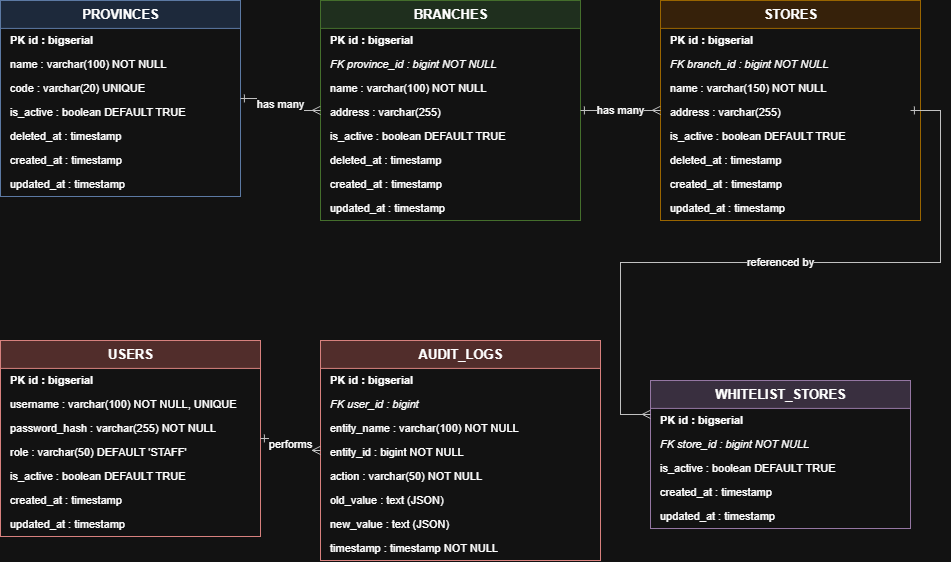

The diagram above was exported from draw.io. Its source (the exported page's mxGraphModel, read from the mxfile embedded in the PNG):
<mxGraphModel dx="1106" dy="596" grid="1" gridSize="10" guides="1" tooltips="1" connect="1" arrows="1" fold="1" page="1" pageScale="1" pageWidth="827" pageHeight="1169" math="0" shadow="0">
  <root>
    <mxCell id="0" />
    <mxCell id="1" parent="0" />
    <mxCell id="zOEp8rz9PLCJ__QLLgqY-1" parent="1" style="swimlane;html=1;startSize=28;horizontal=1;fillColor=#dae8fc;strokeColor=#6c8ebf;fontStyle=1;fontSize=13;align=center;verticalAlign=middle;rounded=0;collapsible=0;" value="PROVINCES" vertex="1">
      <mxGeometry height="196" width="240" x="240" y="680" as="geometry" />
    </mxCell>
    <mxCell id="zOEp8rz9PLCJ__QLLgqY-2" parent="zOEp8rz9PLCJ__QLLgqY-1" style="text;html=1;align=left;verticalAlign=middle;spacingLeft=8;fontStyle=1;fontSize=11;strokeColor=none;fillColor=none;" value="PK  id : bigserial" vertex="1">
      <mxGeometry height="24" width="240" y="28" as="geometry" />
    </mxCell>
    <mxCell id="zOEp8rz9PLCJ__QLLgqY-3" parent="zOEp8rz9PLCJ__QLLgqY-1" style="text;html=1;align=left;verticalAlign=middle;spacingLeft=8;fontSize=11;strokeColor=none;fillColor=none;" value="      name : varchar(100)  NOT NULL" vertex="1">
      <mxGeometry height="24" width="240" y="52" as="geometry" />
    </mxCell>
    <mxCell id="zOEp8rz9PLCJ__QLLgqY-4" parent="zOEp8rz9PLCJ__QLLgqY-1" style="text;html=1;align=left;verticalAlign=middle;spacingLeft=8;fontSize=11;strokeColor=none;fillColor=none;" value="      code : varchar(20)  UNIQUE" vertex="1">
      <mxGeometry height="24" width="240" y="76" as="geometry" />
    </mxCell>
    <mxCell id="zOEp8rz9PLCJ__QLLgqY-5" parent="zOEp8rz9PLCJ__QLLgqY-1" style="text;html=1;align=left;verticalAlign=middle;spacingLeft=8;fontSize=11;strokeColor=none;fillColor=none;" value="      is_active : boolean  DEFAULT TRUE" vertex="1">
      <mxGeometry height="24" width="240" y="100" as="geometry" />
    </mxCell>
    <mxCell id="zOEp8rz9PLCJ__QLLgqY-6" parent="zOEp8rz9PLCJ__QLLgqY-1" style="text;html=1;align=left;verticalAlign=middle;spacingLeft=8;fontSize=11;strokeColor=none;fillColor=none;" value="      deleted_at : timestamp" vertex="1">
      <mxGeometry height="24" width="240" y="124" as="geometry" />
    </mxCell>
    <mxCell id="zOEp8rz9PLCJ__QLLgqY-7" parent="zOEp8rz9PLCJ__QLLgqY-1" style="text;html=1;align=left;verticalAlign=middle;spacingLeft=8;fontSize=11;strokeColor=none;fillColor=none;" value="      created_at : timestamp" vertex="1">
      <mxGeometry height="24" width="240" y="148" as="geometry" />
    </mxCell>
    <mxCell id="zOEp8rz9PLCJ__QLLgqY-8" parent="zOEp8rz9PLCJ__QLLgqY-1" style="text;html=1;align=left;verticalAlign=middle;spacingLeft=8;fontSize=11;strokeColor=none;fillColor=none;" value="      updated_at : timestamp" vertex="1">
      <mxGeometry height="24" width="240" y="172" as="geometry" />
    </mxCell>
    <mxCell id="zOEp8rz9PLCJ__QLLgqY-9" parent="1" style="swimlane;html=1;startSize=28;horizontal=1;fillColor=#d5e8d4;strokeColor=#82b366;fontStyle=1;fontSize=13;align=center;verticalAlign=middle;rounded=0;collapsible=0;" value="BRANCHES" vertex="1">
      <mxGeometry height="220" width="260" x="560" y="680" as="geometry" />
    </mxCell>
    <mxCell id="zOEp8rz9PLCJ__QLLgqY-10" parent="zOEp8rz9PLCJ__QLLgqY-9" style="text;html=1;align=left;verticalAlign=middle;spacingLeft=8;fontStyle=1;fontSize=11;strokeColor=none;fillColor=none;" value="PK  id : bigserial" vertex="1">
      <mxGeometry height="24" width="260" y="28" as="geometry" />
    </mxCell>
    <mxCell id="zOEp8rz9PLCJ__QLLgqY-11" parent="zOEp8rz9PLCJ__QLLgqY-9" style="text;html=1;align=left;verticalAlign=middle;spacingLeft=8;fontStyle=2;fontSize=11;strokeColor=none;fillColor=none;" value="FK  province_id : bigint  NOT NULL" vertex="1">
      <mxGeometry height="24" width="260" y="52" as="geometry" />
    </mxCell>
    <mxCell id="zOEp8rz9PLCJ__QLLgqY-12" parent="zOEp8rz9PLCJ__QLLgqY-9" style="text;html=1;align=left;verticalAlign=middle;spacingLeft=8;fontSize=11;strokeColor=none;fillColor=none;" value="      name : varchar(100)  NOT NULL" vertex="1">
      <mxGeometry height="24" width="260" y="76" as="geometry" />
    </mxCell>
    <mxCell id="zOEp8rz9PLCJ__QLLgqY-13" parent="zOEp8rz9PLCJ__QLLgqY-9" style="text;html=1;align=left;verticalAlign=middle;spacingLeft=8;fontSize=11;strokeColor=none;fillColor=none;" value="      address : varchar(255)" vertex="1">
      <mxGeometry height="24" width="260" y="100" as="geometry" />
    </mxCell>
    <mxCell id="zOEp8rz9PLCJ__QLLgqY-14" parent="zOEp8rz9PLCJ__QLLgqY-9" style="text;html=1;align=left;verticalAlign=middle;spacingLeft=8;fontSize=11;strokeColor=none;fillColor=none;" value="      is_active : boolean  DEFAULT TRUE" vertex="1">
      <mxGeometry height="24" width="260" y="124" as="geometry" />
    </mxCell>
    <mxCell id="zOEp8rz9PLCJ__QLLgqY-15" parent="zOEp8rz9PLCJ__QLLgqY-9" style="text;html=1;align=left;verticalAlign=middle;spacingLeft=8;fontSize=11;strokeColor=none;fillColor=none;" value="      deleted_at : timestamp" vertex="1">
      <mxGeometry height="24" width="260" y="148" as="geometry" />
    </mxCell>
    <mxCell id="zOEp8rz9PLCJ__QLLgqY-16" parent="zOEp8rz9PLCJ__QLLgqY-9" style="text;html=1;align=left;verticalAlign=middle;spacingLeft=8;fontSize=11;strokeColor=none;fillColor=none;" value="      created_at : timestamp" vertex="1">
      <mxGeometry height="24" width="260" y="172" as="geometry" />
    </mxCell>
    <mxCell id="zOEp8rz9PLCJ__QLLgqY-17" parent="zOEp8rz9PLCJ__QLLgqY-9" style="text;html=1;align=left;verticalAlign=middle;spacingLeft=8;fontSize=11;strokeColor=none;fillColor=none;" value="      updated_at : timestamp" vertex="1">
      <mxGeometry height="24" width="260" y="196" as="geometry" />
    </mxCell>
    <mxCell id="zOEp8rz9PLCJ__QLLgqY-18" parent="1" style="swimlane;html=1;startSize=28;horizontal=1;fillColor=#ffe6cc;strokeColor=#d79b00;fontStyle=1;fontSize=13;align=center;verticalAlign=middle;rounded=0;collapsible=0;" value="STORES" vertex="1">
      <mxGeometry height="220" width="260" x="900" y="680" as="geometry" />
    </mxCell>
    <mxCell id="zOEp8rz9PLCJ__QLLgqY-19" parent="zOEp8rz9PLCJ__QLLgqY-18" style="text;html=1;align=left;verticalAlign=middle;spacingLeft=8;fontStyle=1;fontSize=11;strokeColor=none;fillColor=none;" value="PK  id : bigserial" vertex="1">
      <mxGeometry height="24" width="260" y="28" as="geometry" />
    </mxCell>
    <mxCell id="zOEp8rz9PLCJ__QLLgqY-20" parent="zOEp8rz9PLCJ__QLLgqY-18" style="text;html=1;align=left;verticalAlign=middle;spacingLeft=8;fontStyle=2;fontSize=11;strokeColor=none;fillColor=none;" value="FK  branch_id : bigint  NOT NULL" vertex="1">
      <mxGeometry height="24" width="260" y="52" as="geometry" />
    </mxCell>
    <mxCell id="zOEp8rz9PLCJ__QLLgqY-21" parent="zOEp8rz9PLCJ__QLLgqY-18" style="text;html=1;align=left;verticalAlign=middle;spacingLeft=8;fontSize=11;strokeColor=none;fillColor=none;" value="      name : varchar(150)  NOT NULL" vertex="1">
      <mxGeometry height="24" width="260" y="76" as="geometry" />
    </mxCell>
    <mxCell id="zOEp8rz9PLCJ__QLLgqY-22" parent="zOEp8rz9PLCJ__QLLgqY-18" style="text;html=1;align=left;verticalAlign=middle;spacingLeft=8;fontSize=11;strokeColor=none;fillColor=none;" value="      address : varchar(255)" vertex="1">
      <mxGeometry height="24" width="260" y="100" as="geometry" />
    </mxCell>
    <mxCell id="zOEp8rz9PLCJ__QLLgqY-23" parent="zOEp8rz9PLCJ__QLLgqY-18" style="text;html=1;align=left;verticalAlign=middle;spacingLeft=8;fontSize=11;strokeColor=none;fillColor=none;" value="      is_active : boolean  DEFAULT TRUE" vertex="1">
      <mxGeometry height="24" width="260" y="124" as="geometry" />
    </mxCell>
    <mxCell id="zOEp8rz9PLCJ__QLLgqY-24" parent="zOEp8rz9PLCJ__QLLgqY-18" style="text;html=1;align=left;verticalAlign=middle;spacingLeft=8;fontSize=11;strokeColor=none;fillColor=none;" value="      deleted_at : timestamp" vertex="1">
      <mxGeometry height="24" width="260" y="148" as="geometry" />
    </mxCell>
    <mxCell id="zOEp8rz9PLCJ__QLLgqY-25" parent="zOEp8rz9PLCJ__QLLgqY-18" style="text;html=1;align=left;verticalAlign=middle;spacingLeft=8;fontSize=11;strokeColor=none;fillColor=none;" value="      created_at : timestamp" vertex="1">
      <mxGeometry height="24" width="260" y="172" as="geometry" />
    </mxCell>
    <mxCell id="zOEp8rz9PLCJ__QLLgqY-26" parent="zOEp8rz9PLCJ__QLLgqY-18" style="text;html=1;align=left;verticalAlign=middle;spacingLeft=8;fontSize=11;strokeColor=none;fillColor=none;" value="      updated_at : timestamp" vertex="1">
      <mxGeometry height="24" width="260" y="196" as="geometry" />
    </mxCell>
    <mxCell id="zOEp8rz9PLCJ__QLLgqY-27" parent="1" style="swimlane;html=1;startSize=28;horizontal=1;fillColor=#f8cecc;strokeColor=#b85450;fontStyle=1;fontSize=13;align=center;verticalAlign=middle;rounded=0;collapsible=0;" value="USERS" vertex="1">
      <mxGeometry height="196" width="260" x="240" y="1020" as="geometry" />
    </mxCell>
    <mxCell id="zOEp8rz9PLCJ__QLLgqY-28" parent="zOEp8rz9PLCJ__QLLgqY-27" style="text;html=1;align=left;verticalAlign=middle;spacingLeft=8;fontStyle=1;fontSize=11;strokeColor=none;fillColor=none;" value="PK  id : bigserial" vertex="1">
      <mxGeometry height="24" width="260" y="28" as="geometry" />
    </mxCell>
    <mxCell id="zOEp8rz9PLCJ__QLLgqY-29" parent="zOEp8rz9PLCJ__QLLgqY-27" style="text;html=1;align=left;verticalAlign=middle;spacingLeft=8;fontSize=11;strokeColor=none;fillColor=none;" value="      username : varchar(100)  NOT NULL, UNIQUE" vertex="1">
      <mxGeometry height="24" width="260" y="52" as="geometry" />
    </mxCell>
    <mxCell id="zOEp8rz9PLCJ__QLLgqY-30" parent="zOEp8rz9PLCJ__QLLgqY-27" style="text;html=1;align=left;verticalAlign=middle;spacingLeft=8;fontSize=11;strokeColor=none;fillColor=none;" value="      password_hash : varchar(255)  NOT NULL" vertex="1">
      <mxGeometry height="24" width="260" y="76" as="geometry" />
    </mxCell>
    <mxCell id="zOEp8rz9PLCJ__QLLgqY-31" parent="zOEp8rz9PLCJ__QLLgqY-27" style="text;html=1;align=left;verticalAlign=middle;spacingLeft=8;fontSize=11;strokeColor=none;fillColor=none;" value="      role : varchar(50)  DEFAULT 'STAFF'" vertex="1">
      <mxGeometry height="24" width="260" y="100" as="geometry" />
    </mxCell>
    <mxCell id="zOEp8rz9PLCJ__QLLgqY-32" parent="zOEp8rz9PLCJ__QLLgqY-27" style="text;html=1;align=left;verticalAlign=middle;spacingLeft=8;fontSize=11;strokeColor=none;fillColor=none;" value="      is_active : boolean  DEFAULT TRUE" vertex="1">
      <mxGeometry height="24" width="260" y="124" as="geometry" />
    </mxCell>
    <mxCell id="zOEp8rz9PLCJ__QLLgqY-33" parent="zOEp8rz9PLCJ__QLLgqY-27" style="text;html=1;align=left;verticalAlign=middle;spacingLeft=8;fontSize=11;strokeColor=none;fillColor=none;" value="      created_at : timestamp" vertex="1">
      <mxGeometry height="24" width="260" y="148" as="geometry" />
    </mxCell>
    <mxCell id="zOEp8rz9PLCJ__QLLgqY-34" parent="zOEp8rz9PLCJ__QLLgqY-27" style="text;html=1;align=left;verticalAlign=middle;spacingLeft=8;fontSize=11;strokeColor=none;fillColor=none;" value="      updated_at : timestamp" vertex="1">
      <mxGeometry height="24" width="260" y="172" as="geometry" />
    </mxCell>
    <mxCell id="zOEp8rz9PLCJ__QLLgqY-35" parent="1" style="swimlane;html=1;startSize=28;horizontal=1;fillColor=#f8cecc;strokeColor=#b85450;fontStyle=1;fontSize=13;align=center;verticalAlign=middle;rounded=0;collapsible=0;" value="AUDIT_LOGS" vertex="1">
      <mxGeometry height="220" width="280" x="560" y="1020" as="geometry" />
    </mxCell>
    <mxCell id="zOEp8rz9PLCJ__QLLgqY-36" parent="zOEp8rz9PLCJ__QLLgqY-35" style="text;html=1;align=left;verticalAlign=middle;spacingLeft=8;fontStyle=1;fontSize=11;strokeColor=none;fillColor=none;" value="PK  id : bigserial" vertex="1">
      <mxGeometry height="24" width="280" y="28" as="geometry" />
    </mxCell>
    <mxCell id="zOEp8rz9PLCJ__QLLgqY-37" parent="zOEp8rz9PLCJ__QLLgqY-35" style="text;html=1;align=left;verticalAlign=middle;spacingLeft=8;fontStyle=2;fontSize=11;strokeColor=none;fillColor=none;" value="FK  user_id : bigint" vertex="1">
      <mxGeometry height="24" width="280" y="52" as="geometry" />
    </mxCell>
    <mxCell id="zOEp8rz9PLCJ__QLLgqY-38" parent="zOEp8rz9PLCJ__QLLgqY-35" style="text;html=1;align=left;verticalAlign=middle;spacingLeft=8;fontSize=11;strokeColor=none;fillColor=none;" value="      entity_name : varchar(100)  NOT NULL" vertex="1">
      <mxGeometry height="24" width="280" y="76" as="geometry" />
    </mxCell>
    <mxCell id="zOEp8rz9PLCJ__QLLgqY-39" parent="zOEp8rz9PLCJ__QLLgqY-35" style="text;html=1;align=left;verticalAlign=middle;spacingLeft=8;fontSize=11;strokeColor=none;fillColor=none;" value="      entity_id : bigint  NOT NULL" vertex="1">
      <mxGeometry height="24" width="280" y="100" as="geometry" />
    </mxCell>
    <mxCell id="zOEp8rz9PLCJ__QLLgqY-40" parent="zOEp8rz9PLCJ__QLLgqY-35" style="text;html=1;align=left;verticalAlign=middle;spacingLeft=8;fontSize=11;strokeColor=none;fillColor=none;" value="      action : varchar(50)  NOT NULL" vertex="1">
      <mxGeometry height="24" width="280" y="124" as="geometry" />
    </mxCell>
    <mxCell id="zOEp8rz9PLCJ__QLLgqY-41" parent="zOEp8rz9PLCJ__QLLgqY-35" style="text;html=1;align=left;verticalAlign=middle;spacingLeft=8;fontSize=11;strokeColor=none;fillColor=none;" value="      old_value : text  (JSON)" vertex="1">
      <mxGeometry height="24" width="280" y="148" as="geometry" />
    </mxCell>
    <mxCell id="zOEp8rz9PLCJ__QLLgqY-42" parent="zOEp8rz9PLCJ__QLLgqY-35" style="text;html=1;align=left;verticalAlign=middle;spacingLeft=8;fontSize=11;strokeColor=none;fillColor=none;" value="      new_value : text  (JSON)" vertex="1">
      <mxGeometry height="24" width="280" y="172" as="geometry" />
    </mxCell>
    <mxCell id="zOEp8rz9PLCJ__QLLgqY-43" parent="zOEp8rz9PLCJ__QLLgqY-35" style="text;html=1;align=left;verticalAlign=middle;spacingLeft=8;fontSize=11;strokeColor=none;fillColor=none;" value="      timestamp : timestamp  NOT NULL" vertex="1">
      <mxGeometry height="24" width="280" y="196" as="geometry" />
    </mxCell>
    <mxCell id="zOEp8rz9PLCJ__QLLgqY-44" parent="1" style="swimlane;html=1;startSize=28;horizontal=1;fillColor=#e1d5e7;strokeColor=#9673a6;fontStyle=1;fontSize=13;align=center;verticalAlign=middle;rounded=0;collapsible=0;" value="WHITELIST_STORES" vertex="1">
      <mxGeometry height="148" width="260" x="890" y="1060" as="geometry" />
    </mxCell>
    <mxCell id="zOEp8rz9PLCJ__QLLgqY-45" parent="zOEp8rz9PLCJ__QLLgqY-44" style="text;html=1;align=left;verticalAlign=middle;spacingLeft=8;fontStyle=1;fontSize=11;strokeColor=none;fillColor=none;" value="PK  id : bigserial" vertex="1">
      <mxGeometry height="24" width="260" y="28" as="geometry" />
    </mxCell>
    <mxCell id="zOEp8rz9PLCJ__QLLgqY-46" parent="zOEp8rz9PLCJ__QLLgqY-44" style="text;html=1;align=left;verticalAlign=middle;spacingLeft=8;fontStyle=2;fontSize=11;strokeColor=none;fillColor=none;" value="FK  store_id : bigint  NOT NULL" vertex="1">
      <mxGeometry height="24" width="260" y="52" as="geometry" />
    </mxCell>
    <mxCell id="zOEp8rz9PLCJ__QLLgqY-47" parent="zOEp8rz9PLCJ__QLLgqY-44" style="text;html=1;align=left;verticalAlign=middle;spacingLeft=8;fontSize=11;strokeColor=none;fillColor=none;" value="      is_active : boolean  DEFAULT TRUE" vertex="1">
      <mxGeometry height="24" width="260" y="76" as="geometry" />
    </mxCell>
    <mxCell id="zOEp8rz9PLCJ__QLLgqY-48" parent="zOEp8rz9PLCJ__QLLgqY-44" style="text;html=1;align=left;verticalAlign=middle;spacingLeft=8;fontSize=11;strokeColor=none;fillColor=none;" value="      created_at : timestamp" vertex="1">
      <mxGeometry height="24" width="260" y="100" as="geometry" />
    </mxCell>
    <mxCell id="zOEp8rz9PLCJ__QLLgqY-49" parent="zOEp8rz9PLCJ__QLLgqY-44" style="text;html=1;align=left;verticalAlign=middle;spacingLeft=8;fontSize=11;strokeColor=none;fillColor=none;" value="      updated_at : timestamp" vertex="1">
      <mxGeometry height="24" width="260" y="124" as="geometry" />
    </mxCell>
    <mxCell id="zOEp8rz9PLCJ__QLLgqY-50" edge="1" parent="1" source="zOEp8rz9PLCJ__QLLgqY-1" style="edgeStyle=entityRelationEdgeStyle;rounded=0;html=1;fontSize=11;startArrow=ERone;startFill=0;endArrow=ERmany;endFill=0;exitX=1;exitY=0.5;exitDx=0;exitDy=0;entryX=0;entryY=0.5;entryDx=0;entryDy=0;strokeColor=#333333;" target="zOEp8rz9PLCJ__QLLgqY-9" value="has many">
      <mxGeometry relative="1" as="geometry" />
    </mxCell>
    <mxCell id="zOEp8rz9PLCJ__QLLgqY-51" edge="1" parent="1" source="zOEp8rz9PLCJ__QLLgqY-9" style="edgeStyle=entityRelationEdgeStyle;rounded=0;html=1;fontSize=11;startArrow=ERone;startFill=0;endArrow=ERmany;endFill=0;exitX=1;exitY=0.5;exitDx=0;exitDy=0;entryX=0;entryY=0.5;entryDx=0;entryDy=0;strokeColor=#333333;" target="zOEp8rz9PLCJ__QLLgqY-18" value="has many">
      <mxGeometry relative="1" as="geometry" />
    </mxCell>
    <mxCell id="zOEp8rz9PLCJ__QLLgqY-52" edge="1" parent="1" style="edgeStyle=entityRelationEdgeStyle;rounded=0;html=1;fontSize=11;startArrow=ERone;startFill=0;endArrow=ERmany;endFill=0;exitX=1;exitY=0.5;exitDx=0;exitDy=0;entryX=0;entryY=0.5;entryDx=0;entryDy=0;strokeColor=#333333;" value="referenced by">
      <mxGeometry relative="1" as="geometry">
        <mxPoint x="1150" y="790" as="sourcePoint" />
        <mxPoint x="890" y="1094" as="targetPoint" />
      </mxGeometry>
    </mxCell>
    <mxCell id="zOEp8rz9PLCJ__QLLgqY-53" edge="1" parent="1" source="zOEp8rz9PLCJ__QLLgqY-27" style="edgeStyle=entityRelationEdgeStyle;rounded=0;html=1;fontSize=11;startArrow=ERone;startFill=0;endArrow=ERmany;endFill=0;exitX=1;exitY=0.5;exitDx=0;exitDy=0;entryX=0;entryY=0.5;entryDx=0;entryDy=0;strokeColor=#333333;" target="zOEp8rz9PLCJ__QLLgqY-35" value="performs">
      <mxGeometry relative="1" as="geometry" />
    </mxCell>
  </root>
</mxGraphModel>